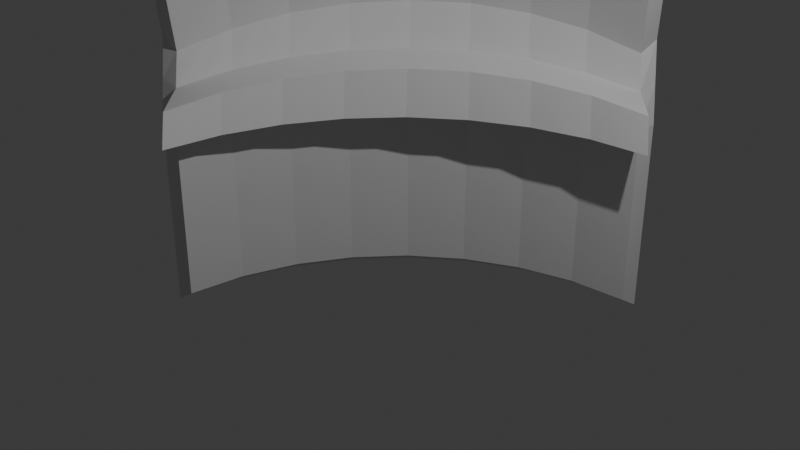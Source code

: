 # Source: fence_thing.blend  (saved by Blender 4.1.24; exported with 4.5.12 LTS)
import bpy
from mathutils import Matrix  # noqa: F401  (used for matrix-valued properties, if any)

bpy.ops.wm.read_factory_settings(use_empty=True)
scene = bpy.context.scene
scene.name = 'Scene'

# ---- collections
col_collection = bpy.data.collections.new('Collection'); scene.collection.children.link(col_collection)

# ---- world
world_world = bpy.data.worlds.new('World'); scene.world = world_world
world_world.use_nodes = True; world_world.node_tree.nodes.clear()
_N = world_world.node_tree.nodes; _L = world_world.node_tree.links
n0 = _N.new('ShaderNodeOutputWorld'); n0.name = 'World Output'; n0.location = (300, 300)
n1 = _N.new('ShaderNodeBackground'); n1.name = 'Background'; n1.location = (10, 300)
n1.inputs[0].default_value = (0.05088, 0.05088, 0.05088, 1.0)
_L.new(n1.outputs[0], n0.inputs[0])
n0.is_active_output = True
world_world.color = (0.05088, 0.05088, 0.05088)
world_world.use_sun_shadow = False
world_world.sun_shadow_jitter_overblur = 0.0

# ---- cameras
cam_camera = bpy.data.cameras.new('Camera')
cam_camera.clip_end = 100.0
cam_camera.ortho_scale = 7.314

# ---- lights
light_light = bpy.data.lights.new('Light', 'POINT')
light_light.transmission_factor = 0.0
light_light.energy = 1000.0
light_light.shadow_soft_size = 0.1
light_light.shadow_maximum_resolution = 0.006
light_light.use_absolute_resolution = True

# ---- meshes
me_cylinder = bpy.data.meshes.new('Cylinder')
me_cylinder.from_pydata([(0.0002767, 0.9997, -5.252), (0.09616, 0.9012, 5.808), (-1.0, -2.062e-05, -5.257), (-0.9418, -0.05933, 5.7), (-0.9808, 0.1951, -5.267), (-0.909, 0.1277, 6.106), (-0.9238, 0.3826, -5.274), (-0.8403, 0.3076, 6.411), (-0.8313, 0.5555, -5.278), (-0.7385, 0.4735, 6.606), (-0.7069, 0.707, -5.279), (-0.6075, 0.619, 6.682), (-0.5553, 0.8313, -5.277), (-0.4522, 0.7385, 6.636), (-0.3824, 0.9237, -5.271), (-0.2786, 0.8274, 6.47), (-0.1948, 0.9805, -5.263), (-0.09347, 0.8823, 6.19), (-6.777e-05, 0.9331, -4.895), (0.08055, 0.8491, 5.328), (-0.9335, 0.0002556, -4.9), (-0.8879, -0.04709, 5.228), (-0.9155, 0.1823, -4.91), (-0.8573, 0.1274, 5.607), (-0.8623, 0.3573, -4.916), (-0.7933, 0.2953, 5.892), (-0.776, 0.5186, -4.92), (-0.6983, 0.4501, 6.073), (-0.6599, 0.66, -4.921), (-0.576, 0.5858, 6.144), (-0.5185, 0.776, -4.919), (-0.4311, 0.6973, 6.101), (-0.3572, 0.8621, -4.914), (-0.2692, 0.7803, 5.946), (-0.1821, 0.9152, -4.906), (-0.09639, 0.8316, 5.685), (0.001859, 0.9992, 4.679), (-1.001, 0.001896, 4.551), (-0.9811, 0.197, 4.567), (-0.9237, 0.3844, 4.583), (-0.8308, 0.557, 4.6), (-0.706, 0.7082, 4.617), (-0.5542, 0.8322, 4.634), (-0.381, 0.9241, 4.651), (-0.1933, 0.9805, 4.666), (0.001932, 0.9325, 4.39), (-0.9337, 0.002026, 4.271), (-0.9153, 0.184, 4.286), (-0.8617, 0.3589, 4.303), (-0.775, 0.52, 4.316), (-0.6586, 0.6611, 4.332), (-0.5169, 0.7767, 4.348), (-0.3553, 0.8625, 4.363), (-0.1801, 0.9151, 4.378), (-1.03, 0.01747, 3.491), (-1.001, 0.2073, 3.818), (-0.9352, 0.3897, 4.067), (-0.8357, 0.5574, 4.23), (-0.7059, 0.7041, 4.302), (-0.551, 0.8242, 4.28), (-0.3767, 0.9129, 4.164), (-0.1899, 0.967, 3.96), (-0.9702, 0.02434, 3.123), (-0.9432, 0.2015, 3.428), (-0.8821, 0.3716, 3.663), (-0.7893, 0.5281, 3.812), (-0.6682, 0.665, 3.879), (-0.5236, 0.777, 3.859), (-0.361, 0.8599, 3.751), (-0.1867, 0.9103, 3.56), (0.002329, 0.9842, 3.674), (-0.00735, 0.9264, 3.293), (-1.0, -5.96e-08, -4.658), (-0.9808, 0.1951, -4.658), (-0.9239, 0.3827, -4.658), (-0.8315, 0.5556, -4.658), (-0.7071, 0.7071, -4.658), (-0.5556, 0.8315, -4.658), (-0.3827, 0.9239, -4.658), (-0.1951, 0.9808, -4.658), (-0.9331, -5.96e-08, -4.347), (-0.9152, 0.182, -4.347), (-0.8621, 0.3571, -4.347), (-0.7758, 0.5184, -4.347), (-0.6598, 0.6598, -4.347), (-0.5184, 0.7758, -4.347), (-0.3571, 0.8621, -4.347), (-0.182, 0.9152, -4.347), (5.96e-08, 1.0, -4.658), (5.96e-08, 0.9331, -4.347), (-0.9899, 0.1023, -5.262), (-0.9246, 0.03872, 5.913), (-0.924, 0.0957, -4.905), (-0.8719, 0.04441, 5.427), (-0.924, 0.09744, 4.279), (-0.9905, 0.1042, 4.561), (-1.014, 0.117, 3.664), (-0.956, 0.1172, 3.283), (-0.9237, 0.09545, -4.347), (-0.9899, 0.1023, -4.658), (-0.9523, 0.2888, -5.271), (-0.8747, 0.2176, 6.259), (-0.8889, 0.2698, -4.913), (-0.8253, 0.2113, 5.749), (-0.8885, 0.2715, 4.295), (-0.9524, 0.2907, 4.575), (-0.9679, 0.2985, 3.942), (-0.9126, 0.2865, 3.545), (-0.8886, 0.2696, -4.347), (-0.9523, 0.2889, -4.658), (-0.8776, 0.4691, -5.276), (-0.7894, 0.3905, 6.509), (-0.8192, 0.438, -4.918), (-0.7458, 0.3727, 5.983), (-0.8183, 0.4394, 4.308), (-0.8772, 0.4707, 4.591), (-0.8854, 0.4736, 4.148), (-0.8357, 0.4499, 3.736), (-0.819, 0.4377, -4.347), (-0.8777, 0.4691, -4.658), (-0.7691, 0.6312, -5.279), (-0.673, 0.5462, 6.644), (-0.718, 0.5893, -4.921), (-0.6372, 0.518, 6.109), (-0.7168, 0.5905, 4.324), (-0.7684, 0.6326, 4.608), (-0.7708, 0.6308, 4.266), (-0.7287, 0.5966, 3.846), (-0.7178, 0.5891, -4.347), (-0.7693, 0.6313, -4.658), (-0.6311, 0.7691, -5.278), (-0.5298, 0.6787, 6.659), (-0.5892, 0.718, -4.92), (-0.5036, 0.6416, 6.122), (-0.5877, 0.7189, 4.34), (-0.6301, 0.7702, 4.626), (-0.6284, 0.7642, 4.291), (-0.5959, 0.721, 3.869), (-0.5891, 0.7178, -4.347), (-0.6313, 0.7693, -4.658), (-0.4689, 0.8775, -5.274), (-0.3654, 0.7829, 6.553), (-0.4378, 0.8191, -4.916), (-0.3501, 0.7388, 6.024), (-0.4361, 0.8196, 4.356), (-0.4676, 0.8781, 4.642), (-0.4638, 0.8686, 4.222), (-0.4423, 0.8185, 3.805), (-0.4377, 0.819, -4.347), (-0.4691, 0.8777, -4.658), (-0.2886, 0.9521, -5.267), (-0.186, 0.8549, 6.33), (-0.2696, 0.8887, -4.91), (-0.1828, 0.8059, 5.816), (-0.2677, 0.8888, 4.37), (-0.2871, 0.9523, 4.658), (-0.2833, 0.94, 4.062), (-0.2739, 0.8851, 3.655), (-0.2696, 0.8886, -4.347), (-0.2889, 0.9523, -4.658), (-0.09727, 0.9901, -5.257), (0.001341, 0.8917, 5.999), (-0.09109, 0.9241, -4.901), (-0.00792, 0.8404, 5.507), (-0.08911, 0.9238, 4.384), (-0.09571, 0.9898, 4.672), (-0.09378, 0.9756, 3.817), (-0.09703, 0.9183, 3.427), (-0.09102, 0.9241, -4.347), (-0.09755, 0.9904, -4.658), (0.08082, 0.9185, 5.341), (0.06624, 0.8653, 4.893), (-0.9572, -0.04199, 5.233), (-0.9243, 0.145, 5.639), (-0.8557, 0.3249, 5.945), (-0.7539, 0.4908, 6.14), (-0.6228, 0.6363, 6.215), (-0.4675, 0.7558, 6.169), (-0.294, 0.8447, 6.003), (-0.1088, 0.8997, 5.724), (-0.9023, -0.0309, 4.792), (-0.8716, 0.1436, 5.172), (-0.8076, 0.3114, 5.458), (-0.7126, 0.4662, 5.638), (-0.5903, 0.602, 5.709), (-0.4454, 0.7135, 5.666), (-0.2835, 0.7965, 5.511), (-0.1107, 0.8477, 5.25), (-0.8862, 0.06058, 4.991), (-0.9399, 0.05605, 5.447), (-0.8396, 0.2275, 5.315), (-0.89, 0.235, 5.792), (-0.7601, 0.3888, 5.547), (-0.8048, 0.4079, 6.042), (-0.6515, 0.5341, 5.673), (-0.6883, 0.5636, 6.177), (-0.5179, 0.6578, 5.687), (-0.5452, 0.696, 6.192), (-0.3644, 0.755, 5.588), (-0.3807, 0.8003, 6.086), (-0.1971, 0.8221, 5.38), (-0.2014, 0.8722, 5.863), (-0.02223, 0.8565, 5.072), (-0.01399, 0.9091, 5.532), (5.96e-08, 1.0, -0.3072), (5.96e-08, 0.9331, -0.2866), (-1.0, -1.486e-05, -0.3084), (-0.9808, 0.1951, -0.3072), (-0.9239, 0.3827, -0.3072), (-0.8315, 0.5556, -0.3072), (-0.7071, 0.7071, -0.3072), (-0.5556, 0.8315, -0.3072), (-0.3827, 0.9239, -0.3072), (-0.1951, 0.9808, -0.3072), (-0.9331, 1.061e-05, -0.2875), (-0.9152, 0.182, -0.2864), (-0.8621, 0.3571, -0.2852), (-0.7758, 0.5184, -0.2866), (-0.6598, 0.6598, -0.2866), (-0.5184, 0.7758, -0.2866), (-0.3571, 0.8621, -0.2866), (-0.182, 0.9152, -0.2866), (-0.9237, 0.09546, -0.2869), (-0.9899, 0.1023, -0.3072), (-0.8886, 0.2696, -0.2858), (-0.9523, 0.2889, -0.3072), (-0.819, 0.4377, -0.2866), (-0.8777, 0.4691, -0.3072), (-0.7178, 0.5891, -0.2866), (-0.7693, 0.6313, -0.3072), (-0.5891, 0.7178, -0.2866), (-0.6313, 0.7693, -0.3072), (-0.4377, 0.819, -0.2866), (-0.4691, 0.8777, -0.3072), (-0.2696, 0.8886, -0.2866), (-0.2889, 0.9523, -0.3072), (-0.09102, 0.9241, -0.2866), (-0.09755, 0.9904, -0.3072), (-0.04679, 1.042, 1.633), (-0.05318, 0.9805, 1.389), (-1.079, 0.07539, 1.451), (-1.05, 0.2653, 1.777), (-0.9843, 0.4476, 2.026), (-0.8848, 0.6154, 2.189), (-0.755, 0.7621, 2.261), (-0.6001, 0.8821, 2.239), (-0.4258, 0.9709, 2.123), (-0.239, 1.025, 1.919), (-1.016, 0.07838, 1.22), (-0.989, 0.2556, 1.524), (-0.9279, 0.4256, 1.758), (-0.8351, 0.5822, 1.908), (-0.714, 0.7191, 1.975), (-0.5695, 0.8311, 1.955), (-0.4069, 0.9139, 1.847), (-0.2325, 0.9643, 1.656), (-1.002, 0.1713, 1.379), (-1.064, 0.1749, 1.623), (-0.9585, 0.3406, 1.641), (-1.017, 0.3565, 1.902), (-0.8815, 0.5039, 1.832), (-0.9345, 0.5315, 2.108), (-0.7746, 0.6507, 1.942), (-0.8199, 0.6887, 2.225), (-0.6417, 0.7751, 1.965), (-0.6776, 0.8221, 2.25), (-0.4882, 0.8725, 1.901), (-0.513, 0.9265, 2.181), (-0.3197, 0.9391, 1.751), (-0.3324, 0.9979, 2.021), (-0.1429, 0.9724, 1.522), (-0.1429, 1.034, 1.776), (-1.039, 0.03769, 0.5713), (-1.015, 0.2302, 0.735), (-0.9541, 0.4152, 0.8593), (-0.8581, 0.5855, 0.9411), (-0.7311, 0.7346, 0.9771), (-0.5778, 0.8568, 0.966), (-0.4043, 0.9474, 0.9081), (-0.2171, 1.003, 0.8058), (-0.9746, 0.03919, 0.4661), (-0.9521, 0.2188, 0.6187), (-0.895, 0.3914, 0.7363), (-0.8055, 0.5503, 0.8108), (-0.6869, 0.6895, 0.8443), (-0.5439, 0.8035, 0.834), (-0.382, 0.888, 0.78), (-0.2073, 0.9398, 0.6846), (-0.9628, 0.1334, 0.5461), (-1.027, 0.1386, 0.6579), (-0.9235, 0.3051, 0.6775), (-0.9847, 0.3227, 0.7972), (-0.8502, 0.4708, 0.7726), (-0.9061, 0.5003, 0.9002), (-0.7462, 0.6199, 0.8276), (-0.7946, 0.66, 0.9591), (-0.6154, 0.7465, 0.8392), (-0.6544, 0.7957, 0.9715), (-0.4629, 0.8457, 0.807), (-0.491, 0.9021, 0.9371), (-0.2946, 0.9139, 0.7323), (-0.3107, 0.9751, 0.857), (-0.1169, 0.9483, 0.6179), (-0.1202, 1.012, 0.7344), (-0.0234, 1.021, 0.663), (-0.02659, 0.9568, 0.5513), (-0.8631, -0.0762, 0.3614), (-0.8216, -0.1154, -0.3921), (-0.8406, 0.1034, 0.5141), (-0.8037, 0.06666, -0.391), (-0.7835, 0.276, 0.6316), (-0.7506, 0.2417, -0.3898), (-0.694, 0.4349, 0.7061), (-0.6643, 0.403, -0.3912), (-0.5754, 0.5741, 0.7397), (-0.5483, 0.5444, -0.3912), (-0.4324, 0.6881, 0.7293), (-0.4069, 0.6604, -0.3912), (-0.2705, 0.7726, 0.6754), (-0.2456, 0.7467, -0.3912), (-0.0958, 0.8244, 0.5799), (-0.07054, 0.7998, -0.3912), (-0.8513, 0.01797, 0.4415), (-0.8122, -0.01994, -0.3916), (-0.812, 0.1897, 0.5729), (-0.7771, 0.1542, -0.3904), (-0.7387, 0.3554, 0.668), (-0.7075, 0.3223, -0.3912), (-0.6347, 0.5045, 0.7229), (-0.6063, 0.4737, -0.3912), (-0.5039, 0.6311, 0.7345), (-0.4776, 0.6024, -0.3912), (-0.3515, 0.7303, 0.7024), (-0.3262, 0.7036, -0.3912), (-0.1831, 0.7985, 0.6277), (-0.1581, 0.7732, -0.3912), (-0.005446, 0.8329, 0.5133), (0.02048, 0.8087, -0.3912), (0.1115, 0.8177, -0.3912), (0.0849, 0.8414, 0.4466)], [], [(150, 152, 32, 14), (140, 142, 30, 12), (130, 132, 28, 10), (120, 122, 26, 8), (110, 112, 24, 6), (100, 102, 22, 4), (90, 92, 20, 2), (91, 93, 23, 5), (172, 180, 21, 3), (189, 91, 5, 173), (191, 101, 7, 174), (193, 111, 9, 175), (195, 121, 11, 176), (197, 131, 13, 177), (199, 141, 15, 178), (201, 151, 17, 179), (203, 161, 1, 170), (160, 162, 34, 16), (101, 103, 25, 7), (111, 113, 27, 9), (121, 123, 29, 11), (131, 133, 31, 13), (141, 143, 33, 15), (151, 153, 35, 17), (88, 89, 18, 0), (161, 163, 19, 1), (188, 93, 23, 181), (190, 103, 25, 182), (192, 113, 27, 183), (194, 123, 29, 184), (196, 133, 31, 185), (198, 143, 33, 186), (200, 153, 35, 187), (202, 163, 19, 171), (167, 164, 45, 71), (157, 154, 53, 69), (147, 144, 52, 68), (137, 134, 51, 67), (127, 124, 50, 66), (117, 114, 49, 65), (107, 104, 48, 64), (97, 94, 47, 63), (170, 171, 45, 36), (166, 165, 36, 70), (156, 155, 44, 61), (146, 145, 43, 60), (136, 135, 42, 59), (126, 125, 41, 58), (116, 115, 40, 57), (106, 105, 39, 56), (96, 95, 38, 55), (54, 62, 46, 37), (240, 248, 62, 54), (257, 96, 55, 241), (259, 106, 56, 242), (261, 116, 57, 243), (263, 126, 58, 244), (265, 136, 59, 245), (267, 146, 60, 246), (269, 156, 61, 247), (271, 166, 70, 238), (256, 97, 63, 249), (258, 107, 64, 250), (260, 117, 65, 251), (262, 127, 66, 252), (264, 137, 67, 253), (266, 147, 68, 254), (268, 157, 69, 255), (270, 167, 71, 239), (36, 45, 71, 70), (162, 168, 89, 18), (152, 158, 87, 34), (142, 148, 86, 32), (132, 138, 85, 30), (122, 128, 84, 28), (112, 118, 83, 26), (102, 108, 82, 24), (92, 98, 81, 22), (160, 169, 88, 0), (150, 159, 79, 16), (140, 149, 78, 14), (130, 139, 77, 12), (120, 129, 76, 10), (110, 119, 75, 8), (100, 109, 74, 6), (90, 99, 73, 4), (2, 20, 80, 72), (204, 205, 89, 88), (2, 72, 99, 90), (20, 80, 98, 92), (248, 62, 97, 256), (240, 54, 96, 257), (54, 37, 95, 96), (62, 46, 94, 97), (180, 21, 93, 188), (172, 3, 91, 189), (3, 21, 93, 91), (4, 22, 92, 90), (4, 73, 109, 100), (22, 81, 108, 102), (249, 63, 107, 258), (241, 55, 106, 259), (55, 38, 105, 106), (63, 47, 104, 107), (181, 23, 103, 190), (5, 23, 103, 101), (173, 5, 101, 191), (6, 24, 102, 100), (6, 74, 119, 110), (24, 82, 118, 112), (250, 64, 117, 260), (242, 56, 116, 261), (56, 39, 115, 116), (64, 48, 114, 117), (182, 25, 113, 192), (7, 25, 113, 111), (174, 7, 111, 193), (8, 26, 112, 110), (8, 75, 129, 120), (26, 83, 128, 122), (251, 65, 127, 262), (243, 57, 126, 263), (57, 40, 125, 126), (65, 49, 124, 127), (183, 27, 123, 194), (9, 27, 123, 121), (175, 9, 121, 195), (10, 28, 122, 120), (10, 76, 139, 130), (28, 84, 138, 132), (252, 66, 137, 264), (244, 58, 136, 265), (58, 41, 135, 136), (66, 50, 134, 137), (184, 29, 133, 196), (11, 29, 133, 131), (176, 11, 131, 197), (12, 30, 132, 130), (12, 77, 149, 140), (30, 85, 148, 142), (253, 67, 147, 266), (245, 59, 146, 267), (59, 42, 145, 146), (67, 51, 144, 147), (185, 31, 143, 198), (13, 31, 143, 141), (177, 13, 141, 199), (14, 32, 142, 140), (14, 78, 159, 150), (32, 86, 158, 152), (254, 68, 157, 268), (246, 60, 156, 269), (60, 43, 155, 156), (68, 52, 154, 157), (186, 33, 153, 200), (15, 33, 153, 151), (178, 15, 151, 201), (16, 34, 152, 150), (16, 79, 169, 160), (34, 87, 168, 162), (255, 69, 167, 270), (247, 61, 166, 271), (61, 44, 165, 166), (69, 53, 164, 167), (187, 35, 163, 202), (17, 35, 163, 161), (0, 18, 162, 160), (179, 17, 161, 203), (44, 179, 203, 165), (53, 187, 202, 164), (43, 178, 201, 155), (52, 186, 200, 154), (42, 177, 199, 145), (51, 185, 198, 144), (41, 176, 197, 135), (50, 184, 196, 134), (40, 175, 195, 125), (49, 183, 194, 124), (39, 174, 193, 115), (48, 182, 192, 114), (38, 173, 191, 105), (47, 181, 190, 104), (37, 172, 189, 95), (46, 180, 188, 94), (1, 19, 171, 170), (164, 202, 171, 45), (154, 200, 187, 53), (144, 198, 186, 52), (134, 196, 185, 51), (124, 194, 184, 50), (114, 192, 183, 49), (104, 190, 182, 48), (94, 188, 181, 47), (165, 203, 170, 36), (155, 201, 179, 44), (145, 199, 178, 43), (135, 197, 177, 42), (125, 195, 176, 41), (115, 193, 175, 40), (105, 191, 174, 39), (95, 189, 173, 38), (37, 46, 180, 172), (79, 213, 237, 169), (87, 221, 236, 168), (78, 212, 235, 159), (86, 220, 234, 158), (77, 211, 233, 149), (85, 219, 232, 148), (76, 210, 231, 139), (84, 218, 230, 138), (75, 209, 229, 129), (83, 217, 228, 128), (74, 208, 227, 119), (82, 216, 226, 118), (73, 207, 225, 109), (81, 215, 224, 108), (72, 206, 223, 99), (80, 214, 222, 98), (304, 305, 205, 204), (168, 236, 205, 89), (158, 234, 221, 87), (148, 232, 220, 86), (138, 230, 219, 85), (128, 228, 218, 84), (118, 226, 217, 83), (108, 224, 216, 82), (98, 222, 215, 81), (169, 237, 204, 88), (159, 235, 213, 79), (149, 233, 212, 78), (139, 231, 211, 77), (129, 229, 210, 76), (119, 227, 209, 75), (109, 225, 208, 74), (99, 223, 207, 73), (72, 80, 214, 206), (70, 71, 239, 238), (279, 247, 271, 303), (287, 255, 270, 302), (278, 246, 269, 301), (286, 254, 268, 300), (277, 245, 267, 299), (285, 253, 266, 298), (276, 244, 265, 297), (284, 252, 264, 296), (275, 243, 263, 295), (283, 251, 262, 294), (274, 242, 261, 293), (282, 250, 260, 292), (273, 241, 259, 291), (281, 249, 258, 290), (272, 240, 257, 289), (280, 248, 256, 288), (302, 270, 239, 305), (300, 268, 255, 287), (298, 266, 254, 286), (296, 264, 253, 285), (294, 262, 252, 284), (292, 260, 251, 283), (290, 258, 250, 282), (288, 256, 249, 281), (303, 271, 238, 304), (301, 269, 247, 279), (299, 267, 246, 278), (297, 265, 245, 277), (295, 263, 244, 276), (293, 261, 243, 275), (291, 259, 242, 274), (289, 257, 241, 273), (272, 280, 248, 240), (206, 214, 280, 272), (223, 289, 273, 207), (225, 291, 274, 208), (227, 293, 275, 209), (229, 295, 276, 210), (231, 297, 277, 211), (233, 299, 278, 212), (235, 301, 279, 213), (237, 303, 304, 204), (288, 281, 308, 322), (215, 222, 323, 309), (216, 224, 325, 311), (282, 292, 326, 310), (228, 217, 313, 329), (217, 226, 327, 313), (218, 228, 329, 315), (281, 290, 324, 308), (230, 218, 315, 331), (206, 272, 289, 223), (219, 230, 331, 317), (207, 273, 291, 225), (287, 302, 336, 320), (208, 274, 293, 227), (220, 232, 333, 319), (209, 275, 295, 229), (280, 288, 322, 306), (210, 276, 297, 231), (232, 219, 317, 333), (211, 277, 299, 233), (221, 234, 335, 321), (212, 278, 301, 235), (302, 305, 339, 336), (213, 279, 303, 237), (238, 239, 305, 304), (323, 322, 308, 309), (325, 324, 310, 311), (327, 326, 312, 313), (329, 328, 314, 315), (331, 330, 316, 317), (333, 332, 318, 319), (335, 334, 320, 321), (337, 336, 339, 338), (307, 306, 322, 323), (309, 308, 324, 325), (311, 310, 326, 327), (313, 312, 328, 329), (315, 314, 330, 331), (317, 316, 332, 333), (319, 318, 334, 335), (321, 320, 336, 337), (226, 216, 311, 327), (283, 294, 328, 312), (290, 282, 310, 324), (292, 283, 312, 326), (224, 215, 309, 325), (284, 296, 330, 314), (294, 284, 314, 328), (236, 221, 321, 337), (305, 205, 338, 339), (296, 285, 316, 330), (222, 214, 307, 323), (285, 298, 332, 316), (298, 286, 318, 332), (214, 280, 306, 307), (234, 220, 319, 335), (300, 287, 320, 334), (205, 236, 337, 338), (286, 300, 334, 318)])
_uv = me_cylinder.uv_layers.new(name='UVMap')
_uv.uv.foreach_set('vector', [0.04688, 0.5, 0.04688, 0.5, 0.0625, 0.5, 0.0625, 0.5, 0.07812, 0.5, 0.07812, 0.5, 0.09375, 0.5, 0.09375, 0.5, 0.1094, 0.5, 0.1094, 0.5, 0.125, 0.5, 0.125, 0.5, 0.1406, 0.5, 0.1406, 0.5, 0.1562, 0.5, 0.1562, 0.5, 0.1719, 0.5, 0.1719, 0.5, 0.1875, 0.5, 0.1875, 0.5, 0.2031, 0.5, 0.2031, 0.5, 0.2188, 0.5, 0.2188, 0.5, 0.2336, 0.5, 0.2336, 0.5, 0.25, 0.5, 0.25, 0.5, 0.2336, 1.0, 0.2336, 1.0, 0.2188, 1.0, 0.2188, 1.0, 0.25, 0.9761, 0.25, 0.9761, 0.25, 1.0, 0.25, 1.0, 0.2336, 0.9761, 0.2336, 1.0, 0.2188, 1.0, 0.2188, 0.9761, 0.2031, 0.9761, 0.2031, 1.0, 0.1875, 1.0, 0.1875, 0.9761, 0.1719, 0.9761, 0.1719, 1.0, 0.1562, 1.0, 0.1562, 0.9761, 0.1406, 0.9761, 0.1406, 1.0, 0.125, 1.0, 0.125, 0.9761, 0.1094, 0.9761, 0.1094, 1.0, 0.09375, 1.0, 0.09375, 0.9761, 0.07812, 0.9761, 0.07812, 1.0, 0.0625, 1.0, 0.0625, 0.9761, 0.04688, 0.9761, 0.04688, 1.0, 0.03125, 1.0, 0.03125, 0.9761, 0.01562, 0.9761, 0.01562, 1.0, 0.0, 1.0, 0.0, 0.9761, 0.01562, 0.5, 0.01562, 0.5, 0.03125, 0.5, 0.03125, 0.5, 0.2031, 1.0, 0.2031, 1.0, 0.1875, 1.0, 0.1875, 1.0, 0.1719, 1.0, 0.1719, 1.0, 0.1562, 1.0, 0.1562, 1.0, 0.1406, 1.0, 0.1406, 1.0, 0.125, 1.0, 0.125, 1.0, 0.1094, 1.0, 0.1094, 1.0, 0.09375, 1.0, 0.09375, 1.0, 0.07812, 1.0, 0.07812, 1.0, 0.0625, 1.0, 0.0625, 1.0, 0.04688, 1.0, 0.04688, 1.0, 0.03125, 1.0, 0.03125, 1.0, 0.0, 0.5289, 0.0, 0.5289, 0.0, 0.5, 0.0, 0.5, 0.01562, 1.0, 0.01562, 1.0, 0.0, 1.0, 0.0, 1.0, 0.2336, 0.9761, 0.2336, 1.0, 0.2188, 1.0, 0.2187, 0.9761, 0.2031, 0.9761, 0.2031, 1.0, 0.1875, 1.0, 0.1875, 0.9761, 0.1719, 0.9761, 0.1719, 1.0, 0.1562, 1.0, 0.1562, 0.9761, 0.1406, 0.9761, 0.1406, 1.0, 0.125, 1.0, 0.125, 0.9761, 0.1094, 0.9761, 0.1094, 1.0, 0.09375, 1.0, 0.09375, 0.9761, 0.07812, 0.9761, 0.07812, 1.0, 0.0625, 1.0, 0.0625, 0.9761, 0.04688, 0.9761, 0.04688, 1.0, 0.03125, 1.0, 0.03125, 0.9761, 0.01562, 0.9761, 0.01562, 1.0, 0.0, 1.0, 0.0, 0.9761, 0.01562, 0.942, 0.01562, 0.9521, 0.0, 0.9521, 0.0, 0.942, 0.04688, 0.942, 0.04688, 0.9521, 0.03125, 0.9521, 0.03125, 0.942, 0.07812, 0.942, 0.07812, 0.9521, 0.0625, 0.9521, 0.0625, 0.942, 0.1094, 0.942, 0.1094, 0.9521, 0.09375, 0.9521, 0.09375, 0.942, 0.1406, 0.942, 0.1406, 0.9521, 0.125, 0.9521, 0.125, 0.942, 0.1719, 0.942, 0.1719, 0.9521, 0.1562, 0.9521, 0.1562, 0.942, 0.2031, 0.942, 0.2031, 0.9521, 0.1875, 0.9521, 0.1875, 0.942, 0.2336, 0.942, 0.2336, 0.9521, 0.2188, 0.9521, 0.2188, 0.942, 0.0, 0.9761, 0.0, 0.9761, 0.0, 0.9521, 0.0, 0.9521, 0.01562, 0.942, 0.01562, 0.9521, 0.0, 0.9521, 0.0, 0.942, 0.04688, 0.942, 0.04688, 0.9521, 0.03125, 0.9521, 0.03125, 0.942, 0.07812, 0.942, 0.07812, 0.9521, 0.0625, 0.9521, 0.0625, 0.942, 0.1094, 0.942, 0.1094, 0.9521, 0.09375, 0.9521, 0.09375, 0.942, 0.1406, 0.942, 0.1406, 0.9521, 0.125, 0.9521, 0.125, 0.942, 0.1719, 0.942, 0.1719, 0.9521, 0.1563, 0.9521, 0.1563, 0.942, 0.2031, 0.942, 0.2031, 0.9521, 0.1875, 0.9521, 0.1875, 0.942, 0.2336, 0.942, 0.2336, 0.9521, 0.2188, 0.9521, 0.2188, 0.942, 0.25, 0.942, 0.25, 0.942, 0.25, 0.9521, 0.25, 0.9521, 0.25, 0.8406, 0.25, 0.8406, 0.25, 0.942, 0.25, 0.942, 0.2336, 0.8406, 0.2336, 0.942, 0.2188, 0.942, 0.2188, 0.8406, 0.2031, 0.8406, 0.2031, 0.942, 0.1875, 0.942, 0.1875, 0.8406, 0.1719, 0.8406, 0.1719, 0.942, 0.1563, 0.942, 0.1563, 0.8406, 0.1406, 0.8406, 0.1406, 0.942, 0.125, 0.942, 0.125, 0.8406, 0.1094, 0.8406, 0.1094, 0.942, 0.09375, 0.942, 0.09375, 0.8406, 0.07812, 0.8406, 0.07812, 0.942, 0.0625, 0.942, 0.0625, 0.8406, 0.04688, 0.8406, 0.04688, 0.942, 0.03125, 0.942, 0.03125, 0.8406, 0.01562, 0.8406, 0.01562, 0.942, 0.0, 0.942, 0.0, 0.8406, 0.2336, 0.8406, 0.2336, 0.942, 0.2188, 0.942, 0.2187, 0.8406, 0.2031, 0.8406, 0.2031, 0.942, 0.1875, 0.942, 0.1875, 0.8406, 0.1719, 0.8406, 0.1719, 0.942, 0.1562, 0.942, 0.1562, 0.8406, 0.1406, 0.8406, 0.1406, 0.942, 0.125, 0.942, 0.125, 0.8406, 0.1094, 0.8406, 0.1094, 0.942, 0.09375, 0.942, 0.09375, 0.8406, 0.07813, 0.8406, 0.07812, 0.942, 0.0625, 0.942, 0.0625, 0.8406, 0.04688, 0.8406, 0.04688, 0.942, 0.03125, 0.942, 0.03125, 0.8406, 0.01562, 0.8406, 0.01562, 0.942, 0.0, 0.942, 0.0, 0.8406, 0.0, 0.9521, 0.0, 0.9521, 0.0, 0.942, 0.0, 0.942, 0.01562, 0.5, 0.01562, 0.5289, 0.0, 0.5289, 0.0, 0.5, 0.04688, 0.5, 0.04688, 0.5289, 0.03125, 0.5289, 0.03125, 0.5, 0.07812, 0.5, 0.07812, 0.5289, 0.0625, 0.5289, 0.0625, 0.5, 0.1094, 0.5, 0.1094, 0.5289, 0.09375, 0.5289, 0.09375, 0.5, 0.1406, 0.5, 0.1406, 0.5289, 0.125, 0.5289, 0.125, 0.5, 0.1719, 0.5, 0.1719, 0.5289, 0.1562, 0.5289, 0.1562, 0.5, 0.2031, 0.5, 0.2031, 0.5289, 0.1875, 0.5289, 0.1875, 0.5, 0.2336, 0.5, 0.2336, 0.5289, 0.2188, 0.5289, 0.2188, 0.5, 0.01562, 0.5, 0.01562, 0.5289, 0.0, 0.5289, 0.0, 0.5, 0.04688, 0.5, 0.04688, 0.5289, 0.03125, 0.5289, 0.03125, 0.5, 0.07812, 0.5, 0.07812, 0.5289, 0.0625, 0.5289, 0.0625, 0.5, 0.1094, 0.5, 0.1094, 0.5289, 0.09375, 0.5289, 0.09375, 0.5, 0.1406, 0.5, 0.1406, 0.5289, 0.125, 0.5289, 0.125, 0.5, 0.1719, 0.5, 0.1719, 0.5289, 0.1562, 0.5289, 0.1562, 0.5, 0.2031, 0.5, 0.2031, 0.5289, 0.1875, 0.5289, 0.1875, 0.5, 0.2336, 0.5, 0.2336, 0.5289, 0.2188, 0.5289, 0.2188, 0.5, 0.25, 0.5, 0.25, 0.5, 0.25, 0.5289, 0.25, 0.5289, 0.0, 0.7354, 0.0, 0.7354, 0.0, 0.5289, 0.0, 0.5289, 0.25, 0.5, 0.25, 0.5289, 0.2336, 0.5289, 0.2336, 0.5, 0.25, 0.5, 0.25, 0.5289, 0.2336, 0.5289, 0.2336, 0.5, 0.25, 0.8406, 0.25, 0.942, 0.2336, 0.942, 0.2336, 0.8406, 0.25, 0.8406, 0.25, 0.942, 0.2336, 0.942, 0.2336, 0.8406, 0.25, 0.942, 0.25, 0.9521, 0.2336, 0.9521, 0.2336, 0.942, 0.25, 0.942, 0.25, 0.9521, 0.2336, 0.9521, 0.2336, 0.942, 0.25, 0.9761, 0.25, 1.0, 0.2336, 1.0, 0.2336, 0.9761, 0.25, 0.9761, 0.25, 1.0, 0.2336, 1.0, 0.2336, 0.9761, 0.25, 1.0, 0.25, 1.0, 0.2336, 1.0, 0.2336, 1.0, 0.2188, 0.5, 0.2188, 0.5, 0.2336, 0.5, 0.2336, 0.5, 0.2188, 0.5, 0.2188, 0.5289, 0.2031, 0.5289, 0.2031, 0.5, 0.2188, 0.5, 0.2188, 0.5289, 0.2031, 0.5289, 0.2031, 0.5, 0.2187, 0.8406, 0.2188, 0.942, 0.2031, 0.942, 0.2031, 0.8406, 0.2188, 0.8406, 0.2188, 0.942, 0.2031, 0.942, 0.2031, 0.8406, 0.2188, 0.942, 0.2188, 0.9521, 0.2031, 0.9521, 0.2031, 0.942, 0.2188, 0.942, 0.2188, 0.9521, 0.2031, 0.9521, 0.2031, 0.942, 0.2187, 0.9761, 0.2188, 1.0, 0.2031, 1.0, 0.2031, 0.9761, 0.2188, 1.0, 0.2188, 1.0, 0.2031, 1.0, 0.2031, 1.0, 0.2188, 0.9761, 0.2188, 1.0, 0.2031, 1.0, 0.2031, 0.9761, 0.1875, 0.5, 0.1875, 0.5, 0.2031, 0.5, 0.2031, 0.5, 0.1875, 0.5, 0.1875, 0.5289, 0.1719, 0.5289, 0.1719, 0.5, 0.1875, 0.5, 0.1875, 0.5289, 0.1719, 0.5289, 0.1719, 0.5, 0.1875, 0.8406, 0.1875, 0.942, 0.1719, 0.942, 0.1719, 0.8406, 0.1875, 0.8406, 0.1875, 0.942, 0.1719, 0.942, 0.1719, 0.8406, 0.1875, 0.942, 0.1875, 0.9521, 0.1719, 0.9521, 0.1719, 0.942, 0.1875, 0.942, 0.1875, 0.9521, 0.1719, 0.9521, 0.1719, 0.942, 0.1875, 0.9761, 0.1875, 1.0, 0.1719, 1.0, 0.1719, 0.9761, 0.1875, 1.0, 0.1875, 1.0, 0.1719, 1.0, 0.1719, 1.0, 0.1875, 0.9761, 0.1875, 1.0, 0.1719, 1.0, 0.1719, 0.9761, 0.1562, 0.5, 0.1562, 0.5, 0.1719, 0.5, 0.1719, 0.5, 0.1562, 0.5, 0.1562, 0.5289, 0.1406, 0.5289, 0.1406, 0.5, 0.1562, 0.5, 0.1562, 0.5289, 0.1406, 0.5289, 0.1406, 0.5, 0.1562, 0.8406, 0.1562, 0.942, 0.1406, 0.942, 0.1406, 0.8406, 0.1563, 0.8406, 0.1563, 0.942, 0.1406, 0.942, 0.1406, 0.8406, 0.1563, 0.942, 0.1563, 0.9521, 0.1406, 0.9521, 0.1406, 0.942, 0.1562, 0.942, 0.1562, 0.9521, 0.1406, 0.9521, 0.1406, 0.942, 0.1562, 0.9761, 0.1562, 1.0, 0.1406, 1.0, 0.1406, 0.9761, 0.1562, 1.0, 0.1562, 1.0, 0.1406, 1.0, 0.1406, 1.0, 0.1562, 0.9761, 0.1562, 1.0, 0.1406, 1.0, 0.1406, 0.9761, 0.125, 0.5, 0.125, 0.5, 0.1406, 0.5, 0.1406, 0.5, 0.125, 0.5, 0.125, 0.5289, 0.1094, 0.5289, 0.1094, 0.5, 0.125, 0.5, 0.125, 0.5289, 0.1094, 0.5289, 0.1094, 0.5, 0.125, 0.8406, 0.125, 0.942, 0.1094, 0.942, 0.1094, 0.8406, 0.125, 0.8406, 0.125, 0.942, 0.1094, 0.942, 0.1094, 0.8406, 0.125, 0.942, 0.125, 0.9521, 0.1094, 0.9521, 0.1094, 0.942, 0.125, 0.942, 0.125, 0.9521, 0.1094, 0.9521, 0.1094, 0.942, 0.125, 0.9761, 0.125, 1.0, 0.1094, 1.0, 0.1094, 0.9761, 0.125, 1.0, 0.125, 1.0, 0.1094, 1.0, 0.1094, 1.0, 0.125, 0.9761, 0.125, 1.0, 0.1094, 1.0, 0.1094, 0.9761, 0.09375, 0.5, 0.09375, 0.5, 0.1094, 0.5, 0.1094, 0.5, 0.09375, 0.5, 0.09375, 0.5289, 0.07812, 0.5289, 0.07812, 0.5, 0.09375, 0.5, 0.09375, 0.5289, 0.07812, 0.5289, 0.07812, 0.5, 0.09375, 0.8406, 0.09375, 0.942, 0.07812, 0.942, 0.07813, 0.8406, 0.09375, 0.8406, 0.09375, 0.942, 0.07812, 0.942, 0.07812, 0.8406, 0.09375, 0.942, 0.09375, 0.9521, 0.07812, 0.9521, 0.07812, 0.942, 0.09375, 0.942, 0.09375, 0.9521, 0.07812, 0.9521, 0.07812, 0.942, 0.09375, 0.9761, 0.09375, 1.0, 0.07812, 1.0, 0.07812, 0.9761, 0.09375, 1.0, 0.09375, 1.0, 0.07812, 1.0, 0.07812, 1.0, 0.09375, 0.9761, 0.09375, 1.0, 0.07812, 1.0, 0.07812, 0.9761, 0.0625, 0.5, 0.0625, 0.5, 0.07812, 0.5, 0.07812, 0.5, 0.0625, 0.5, 0.0625, 0.5289, 0.04688, 0.5289, 0.04688, 0.5, 0.0625, 0.5, 0.0625, 0.5289, 0.04688, 0.5289, 0.04688, 0.5, 0.0625, 0.8406, 0.0625, 0.942, 0.04688, 0.942, 0.04688, 0.8406, 0.0625, 0.8406, 0.0625, 0.942, 0.04688, 0.942, 0.04688, 0.8406, 0.0625, 0.942, 0.0625, 0.9521, 0.04688, 0.9521, 0.04688, 0.942, 0.0625, 0.942, 0.0625, 0.9521, 0.04688, 0.9521, 0.04688, 0.942, 0.0625, 0.9761, 0.0625, 1.0, 0.04688, 1.0, 0.04688, 0.9761, 0.0625, 1.0, 0.0625, 1.0, 0.04688, 1.0, 0.04688, 1.0, 0.0625, 0.9761, 0.0625, 1.0, 0.04688, 1.0, 0.04688, 0.9761, 0.03125, 0.5, 0.03125, 0.5, 0.04688, 0.5, 0.04688, 0.5, 0.03125, 0.5, 0.03125, 0.5289, 0.01562, 0.5289, 0.01562, 0.5, 0.03125, 0.5, 0.03125, 0.5289, 0.01562, 0.5289, 0.01562, 0.5, 0.03125, 0.8406, 0.03125, 0.942, 0.01562, 0.942, 0.01562, 0.8406, 0.03125, 0.8406, 0.03125, 0.942, 0.01562, 0.942, 0.01562, 0.8406, 0.03125, 0.942, 0.03125, 0.9521, 0.01562, 0.9521, 0.01562, 0.942, 0.03125, 0.942, 0.03125, 0.9521, 0.01562, 0.9521, 0.01562, 0.942, 0.03125, 0.9761, 0.03125, 1.0, 0.01562, 1.0, 0.01562, 0.9761, 0.03125, 1.0, 0.03125, 1.0, 0.01562, 1.0, 0.01562, 1.0, 0.0, 0.5, 0.0, 0.5, 0.01562, 0.5, 0.01562, 0.5, 0.03125, 0.9761, 0.03125, 1.0, 0.01562, 1.0, 0.01562, 0.9761, 0.03125, 0.9521, 0.03125, 0.9761, 0.01562, 0.9761, 0.01562, 0.9521, 0.03125, 0.9521, 0.03125, 0.9761, 0.01562, 0.9761, 0.01562, 0.9521, 0.0625, 0.9521, 0.0625, 0.9761, 0.04688, 0.9761, 0.04688, 0.9521, 0.0625, 0.9521, 0.0625, 0.9761, 0.04688, 0.9761, 0.04688, 0.9521, 0.09375, 0.9521, 0.09375, 0.9761, 0.07812, 0.9761, 0.07812, 0.9521, 0.09375, 0.9521, 0.09375, 0.9761, 0.07812, 0.9761, 0.07812, 0.9521, 0.125, 0.9521, 0.125, 0.9761, 0.1094, 0.9761, 0.1094, 0.9521, 0.125, 0.9521, 0.125, 0.9761, 0.1094, 0.9761, 0.1094, 0.9521, 0.1563, 0.9521, 0.1562, 0.9761, 0.1406, 0.9761, 0.1406, 0.9521, 0.1562, 0.9521, 0.1562, 0.9761, 0.1406, 0.9761, 0.1406, 0.9521, 0.1875, 0.9521, 0.1875, 0.9761, 0.1719, 0.9761, 0.1719, 0.9521, 0.1875, 0.9521, 0.1875, 0.9761, 0.1719, 0.9761, 0.1719, 0.9521, 0.2188, 0.9521, 0.2188, 0.9761, 0.2031, 0.9761, 0.2031, 0.9521, 0.2188, 0.9521, 0.2187, 0.9761, 0.2031, 0.9761, 0.2031, 0.9521, 0.25, 0.9521, 0.25, 0.9761, 0.2336, 0.9761, 0.2336, 0.9521, 0.25, 0.9521, 0.25, 0.9761, 0.2336, 0.9761, 0.2336, 0.9521, 0.0, 1.0, 0.0, 1.0, 0.0, 0.9761, 0.0, 0.9761, 0.01562, 0.9521, 0.01562, 0.9761, 0.0, 0.9761, 0.0, 0.9521, 0.04688, 0.9521, 0.04688, 0.9761, 0.03125, 0.9761, 0.03125, 0.9521, 0.07812, 0.9521, 0.07812, 0.9761, 0.0625, 0.9761, 0.0625, 0.9521, 0.1094, 0.9521, 0.1094, 0.9761, 0.09375, 0.9761, 0.09375, 0.9521, 0.1406, 0.9521, 0.1406, 0.9761, 0.125, 0.9761, 0.125, 0.9521, 0.1719, 0.9521, 0.1719, 0.9761, 0.1562, 0.9761, 0.1562, 0.9521, 0.2031, 0.9521, 0.2031, 0.9761, 0.1875, 0.9761, 0.1875, 0.9521, 0.2336, 0.9521, 0.2336, 0.9761, 0.2187, 0.9761, 0.2188, 0.9521, 0.01562, 0.9521, 0.01562, 0.9761, 0.0, 0.9761, 0.0, 0.9521, 0.04688, 0.9521, 0.04688, 0.9761, 0.03125, 0.9761, 0.03125, 0.9521, 0.07812, 0.9521, 0.07812, 0.9761, 0.0625, 0.9761, 0.0625, 0.9521, 0.1094, 0.9521, 0.1094, 0.9761, 0.09375, 0.9761, 0.09375, 0.9521, 0.1406, 0.9521, 0.1406, 0.9761, 0.125, 0.9761, 0.125, 0.9521, 0.1719, 0.9521, 0.1719, 0.9761, 0.1562, 0.9761, 0.1563, 0.9521, 0.2031, 0.9521, 0.2031, 0.9761, 0.1875, 0.9761, 0.1875, 0.9521, 0.2336, 0.9521, 0.2336, 0.9761, 0.2188, 0.9761, 0.2188, 0.9521, 0.25, 0.9521, 0.25, 0.9521, 0.25, 0.9761, 0.25, 0.9761, 0.03125, 0.5289, 0.03125, 0.7354, 0.01562, 0.7354, 0.01562, 0.5289, 0.03125, 0.5289, 0.03125, 0.7354, 0.01562, 0.7354, 0.01562, 0.5289, 0.0625, 0.5289, 0.0625, 0.7354, 0.04688, 0.7354, 0.04688, 0.5289, 0.0625, 0.5289, 0.0625, 0.7354, 0.04688, 0.7354, 0.04688, 0.5289, 0.09375, 0.5289, 0.09375, 0.7354, 0.07812, 0.7354, 0.07812, 0.5289, 0.09375, 0.5289, 0.09375, 0.7354, 0.07812, 0.7354, 0.07812, 0.5289, 0.125, 0.5289, 0.125, 0.7354, 0.1094, 0.7354, 0.1094, 0.5289, 0.125, 0.5289, 0.125, 0.7354, 0.1094, 0.7354, 0.1094, 0.5289, 0.1562, 0.5289, 0.1563, 0.7354, 0.1406, 0.7354, 0.1406, 0.5289, 0.1562, 0.5289, 0.1562, 0.7354, 0.1406, 0.7354, 0.1406, 0.5289, 0.1875, 0.5289, 0.1875, 0.7354, 0.1719, 0.7354, 0.1719, 0.5289, 0.1875, 0.5289, 0.1875, 0.7354, 0.1719, 0.7354, 0.1719, 0.5289, 0.2188, 0.5289, 0.2188, 0.7354, 0.2031, 0.7354, 0.2031, 0.5289, 0.2188, 0.5289, 0.2187, 0.7354, 0.2031, 0.7354, 0.2031, 0.5289, 0.25, 0.5289, 0.25, 0.7354, 0.2336, 0.7354, 0.2336, 0.5289, 0.25, 0.5289, 0.25, 0.7354, 0.2336, 0.7354, 0.2336, 0.5289, 0.0, 0.788, 0.0, 0.788, 0.0, 0.7354, 0.0, 0.7354, 0.01562, 0.5289, 0.01562, 0.7354, 0.0, 0.7354, 0.0, 0.5289, 0.04688, 0.5289, 0.04688, 0.7354, 0.03125, 0.7354, 0.03125, 0.5289, 0.07812, 0.5289, 0.07812, 0.7354, 0.0625, 0.7354, 0.0625, 0.5289, 0.1094, 0.5289, 0.1094, 0.7354, 0.09375, 0.7354, 0.09375, 0.5289, 0.1406, 0.5289, 0.1406, 0.7354, 0.125, 0.7354, 0.125, 0.5289, 0.1719, 0.5289, 0.1719, 0.7354, 0.1562, 0.7354, 0.1562, 0.5289, 0.2031, 0.5289, 0.2031, 0.7354, 0.1875, 0.7354, 0.1875, 0.5289, 0.2336, 0.5289, 0.2336, 0.7354, 0.2187, 0.7354, 0.2188, 0.5289, 0.01562, 0.5289, 0.01562, 0.7354, 0.0, 0.7354, 0.0, 0.5289, 0.04688, 0.5289, 0.04688, 0.7354, 0.03125, 0.7354, 0.03125, 0.5289, 0.07812, 0.5289, 0.07812, 0.7354, 0.0625, 0.7354, 0.0625, 0.5289, 0.1094, 0.5289, 0.1094, 0.7354, 0.09375, 0.7354, 0.09375, 0.5289, 0.1406, 0.5289, 0.1406, 0.7354, 0.125, 0.7354, 0.125, 0.5289, 0.1719, 0.5289, 0.1719, 0.7354, 0.1563, 0.7354, 0.1562, 0.5289, 0.2031, 0.5289, 0.2031, 0.7354, 0.1875, 0.7354, 0.1875, 0.5289, 0.2336, 0.5289, 0.2336, 0.7354, 0.2188, 0.7354, 0.2188, 0.5289, 0.25, 0.5289, 0.25, 0.5289, 0.25, 0.7354, 0.25, 0.7354, 0.0, 0.942, 0.0, 0.942, 0.0, 0.8406, 0.0, 0.8406, 0.03125, 0.788, 0.03125, 0.8406, 0.01562, 0.8406, 0.01562, 0.788, 0.03125, 0.788, 0.03125, 0.8406, 0.01562, 0.8406, 0.01562, 0.788, 0.0625, 0.788, 0.0625, 0.8406, 0.04688, 0.8406, 0.04687, 0.788, 0.0625, 0.788, 0.0625, 0.8406, 0.04688, 0.8406, 0.04688, 0.788, 0.09375, 0.788, 0.09375, 0.8406, 0.07812, 0.8406, 0.07812, 0.788, 0.09375, 0.788, 0.09375, 0.8406, 0.07813, 0.8406, 0.07812, 0.788, 0.125, 0.788, 0.125, 0.8406, 0.1094, 0.8406, 0.1094, 0.788, 0.125, 0.788, 0.125, 0.8406, 0.1094, 0.8406, 0.1094, 0.788, 0.1563, 0.788, 0.1563, 0.8406, 0.1406, 0.8406, 0.1406, 0.788, 0.1562, 0.788, 0.1562, 0.8406, 0.1406, 0.8406, 0.1406, 0.788, 0.1875, 0.788, 0.1875, 0.8406, 0.1719, 0.8406, 0.1719, 0.788, 0.1875, 0.788, 0.1875, 0.8406, 0.1719, 0.8406, 0.1719, 0.788, 0.2188, 0.788, 0.2188, 0.8406, 0.2031, 0.8406, 0.2031, 0.788, 0.2187, 0.788, 0.2187, 0.8406, 0.2031, 0.8406, 0.2031, 0.788, 0.25, 0.788, 0.25, 0.8406, 0.2336, 0.8406, 0.2336, 0.788, 0.25, 0.788, 0.25, 0.8406, 0.2336, 0.8406, 0.2336, 0.788, 0.01562, 0.788, 0.01562, 0.8406, 0.0, 0.8406, 0.0, 0.788, 0.04688, 0.788, 0.04688, 0.8406, 0.03125, 0.8406, 0.03125, 0.788, 0.07812, 0.788, 0.07813, 0.8406, 0.0625, 0.8406, 0.0625, 0.788, 0.1094, 0.788, 0.1094, 0.8406, 0.09375, 0.8406, 0.09375, 0.788, 0.1406, 0.788, 0.1406, 0.8406, 0.125, 0.8406, 0.125, 0.788, 0.1719, 0.788, 0.1719, 0.8406, 0.1562, 0.8406, 0.1562, 0.788, 0.2031, 0.788, 0.2031, 0.8406, 0.1875, 0.8406, 0.1875, 0.788, 0.2336, 0.788, 0.2336, 0.8406, 0.2187, 0.8406, 0.2187, 0.788, 0.01562, 0.788, 0.01562, 0.8406, 0.0, 0.8406, 0.0, 0.788, 0.04687, 0.788, 0.04688, 0.8406, 0.03125, 0.8406, 0.03125, 0.788, 0.07812, 0.788, 0.07812, 0.8406, 0.0625, 0.8406, 0.0625, 0.788, 0.1094, 0.788, 0.1094, 0.8406, 0.09375, 0.8406, 0.09375, 0.788, 0.1406, 0.788, 0.1406, 0.8406, 0.125, 0.8406, 0.125, 0.788, 0.1719, 0.788, 0.1719, 0.8406, 0.1563, 0.8406, 0.1563, 0.788, 0.2031, 0.788, 0.2031, 0.8406, 0.1875, 0.8406, 0.1875, 0.788, 0.2336, 0.788, 0.2336, 0.8406, 0.2188, 0.8406, 0.2188, 0.788, 0.25, 0.788, 0.25, 0.788, 0.25, 0.8406, 0.25, 0.8406, 0.25, 0.7354, 0.25, 0.7354, 0.25, 0.788, 0.25, 0.788, 0.2336, 0.7354, 0.2336, 0.788, 0.2188, 0.788, 0.2188, 0.7354, 0.2031, 0.7354, 0.2031, 0.788, 0.1875, 0.788, 0.1875, 0.7354, 0.1719, 0.7354, 0.1719, 0.788, 0.1563, 0.788, 0.1563, 0.7354, 0.1406, 0.7354, 0.1406, 0.788, 0.125, 0.788, 0.125, 0.7354, 0.1094, 0.7354, 0.1094, 0.788, 0.09375, 0.788, 0.09375, 0.7354, 0.07812, 0.7354, 0.07812, 0.788, 0.0625, 0.788, 0.0625, 0.7354, 0.04688, 0.7354, 0.04687, 0.788, 0.03125, 0.788, 0.03125, 0.7354, 0.01562, 0.7354, 0.01562, 0.788, 0.0, 0.788, 0.0, 0.7354, 0.2336, 0.788, 0.2187, 0.788, 0.2187, 0.788, 0.2336, 0.788, 0.2187, 0.7354, 0.2336, 0.7354, 0.2336, 0.7354, 0.2187, 0.7354, 0.1875, 0.7354, 0.2031, 0.7354, 0.2031, 0.7354, 0.1875, 0.7354, 0.1875, 0.788, 0.1719, 0.788, 0.1719, 0.788, 0.1875, 0.788, 0.1406, 0.7354, 0.1562, 0.7354, 0.1562, 0.7354, 0.1406, 0.7354, 0.1562, 0.7354, 0.1719, 0.7354, 0.1719, 0.7354, 0.1562, 0.7354, 0.125, 0.7354, 0.1406, 0.7354, 0.1406, 0.7354, 0.125, 0.7354, 0.2187, 0.788, 0.2031, 0.788, 0.2031, 0.788, 0.2187, 0.788, 0.1094, 0.7354, 0.125, 0.7354, 0.125, 0.7354, 0.1094, 0.7354, 0.25, 0.7354, 0.25, 0.788, 0.2336, 0.788, 0.2336, 0.7354, 0.09375, 0.7354, 0.1094, 0.7354, 0.1094, 0.7354, 0.09375, 0.7354, 0.2188, 0.7354, 0.2188, 0.788, 0.2031, 0.788, 0.2031, 0.7354, 0.03125, 0.788, 0.01562, 0.788, 0.01562, 0.788, 0.03125, 0.788, 0.1875, 0.7354, 0.1875, 0.788, 0.1719, 0.788, 0.1719, 0.7354, 0.0625, 0.7354, 0.07812, 0.7354, 0.07812, 0.7354, 0.0625, 0.7354, 0.1563, 0.7354, 0.1563, 0.788, 0.1406, 0.788, 0.1406, 0.7354, 0.25, 0.788, 0.2336, 0.788, 0.2336, 0.788, 0.25, 0.788, 0.125, 0.7354, 0.125, 0.788, 0.1094, 0.788, 0.1094, 0.7354, 0.07812, 0.7354, 0.09375, 0.7354, 0.09375, 0.7354, 0.07812, 0.7354, 0.09375, 0.7354, 0.09375, 0.788, 0.07812, 0.788, 0.07812, 0.7354, 0.03125, 0.7354, 0.04688, 0.7354, 0.04688, 0.7354, 0.03125, 0.7354, 0.0625, 0.7354, 0.0625, 0.788, 0.04687, 0.788, 0.04688, 0.7354, 0.01562, 0.788, 0.0, 0.788, 0.0, 0.788, 0.01562, 0.788, 0.03125, 0.7354, 0.03125, 0.788, 0.01562, 0.788, 0.01562, 0.7354, 0.0, 0.8406, 0.0, 0.8406, 0.0, 0.788, 0.0, 0.788, 0.2336, 0.7354, 0.2336, 0.788, 0.2187, 0.788, 0.2187, 0.7354, 0.2031, 0.7354, 0.2031, 0.788, 0.1875, 0.788, 0.1875, 0.7354, 0.1719, 0.7354, 0.1719, 0.788, 0.1562, 0.788, 0.1562, 0.7354, 0.1406, 0.7354, 0.1406, 0.788, 0.125, 0.788, 0.125, 0.7354, 0.1094, 0.7354, 0.1094, 0.788, 0.09375, 0.788, 0.09375, 0.7354, 0.07812, 0.7354, 0.07812, 0.788, 0.0625, 0.788, 0.0625, 0.7354, 0.04688, 0.7354, 0.04688, 0.788, 0.03125, 0.788, 0.03125, 0.7354, 0.01562, 0.7354, 0.01562, 0.788, 0.0, 0.788, 0.0, 0.7354, 0.25, 0.7354, 0.25, 0.788, 0.2336, 0.788, 0.2336, 0.7354, 0.2187, 0.7354, 0.2187, 0.788, 0.2031, 0.788, 0.2031, 0.7354, 0.1875, 0.7354, 0.1875, 0.788, 0.1719, 0.788, 0.1719, 0.7354, 0.1562, 0.7354, 0.1562, 0.788, 0.1406, 0.788, 0.1406, 0.7354, 0.125, 0.7354, 0.125, 0.788, 0.1094, 0.788, 0.1094, 0.7354, 0.09375, 0.7354, 0.09375, 0.788, 0.07812, 0.788, 0.07812, 0.7354, 0.0625, 0.7354, 0.0625, 0.788, 0.04688, 0.788, 0.04688, 0.7354, 0.03125, 0.7354, 0.03125, 0.788, 0.01562, 0.788, 0.01562, 0.7354, 0.1719, 0.7354, 0.1875, 0.7354, 0.1875, 0.7354, 0.1719, 0.7354, 0.1562, 0.788, 0.1406, 0.788, 0.1406, 0.788, 0.1562, 0.788, 0.2031, 0.788, 0.1875, 0.788, 0.1875, 0.788, 0.2031, 0.788, 0.1719, 0.788, 0.1562, 0.788, 0.1562, 0.788, 0.1719, 0.788, 0.2031, 0.7354, 0.2187, 0.7354, 0.2187, 0.7354, 0.2031, 0.7354, 0.125, 0.788, 0.1094, 0.788, 0.1094, 0.788, 0.125, 0.788, 0.1406, 0.788, 0.125, 0.788, 0.125, 0.788, 0.1406, 0.788, 0.01562, 0.7354, 0.03125, 0.7354, 0.03125, 0.7354, 0.01562, 0.7354, 0.0, 0.788, 0.0, 0.7354, 0.0, 0.7354, 0.0, 0.788, 0.1094, 0.788, 0.09375, 0.788, 0.09375, 0.788, 0.1094, 0.788, 0.2336, 0.7354, 0.25, 0.7354, 0.25, 0.7354, 0.2336, 0.7354, 0.09375, 0.788, 0.07812, 0.788, 0.07812, 0.788, 0.09375, 0.788, 0.07812, 0.788, 0.0625, 0.788, 0.0625, 0.788, 0.07812, 0.788, 0.25, 0.7354, 0.25, 0.788, 0.25, 0.788, 0.25, 0.7354, 0.04688, 0.7354, 0.0625, 0.7354, 0.0625, 0.7354, 0.04688, 0.7354, 0.04688, 0.788, 0.03125, 0.788, 0.03125, 0.788, 0.04688, 0.788, 0.0, 0.7354, 0.01562, 0.7354, 0.01562, 0.7354, 0.0, 0.7354, 0.0625, 0.788, 0.04688, 0.788, 0.04688, 0.788, 0.0625, 0.788])
me_cylinder.update()
me_cylinder_001 = bpy.data.meshes.new('Cylinder.001')
me_cylinder_001.from_pydata([], [], [])
_uv = me_cylinder_001.uv_layers.new(name='UVMap')
_uv.uv.foreach_set('vector', [])
me_cylinder_001.update()

# ---- objects
ob_light = bpy.data.objects.new('Light', light_light)
ob_camera = bpy.data.objects.new('Camera', cam_camera)
ob_cylinder = bpy.data.objects.new('Cylinder', me_cylinder)
ob_cylinder_001 = bpy.data.objects.new('Cylinder.001', me_cylinder_001)

# ---- transforms, parenting, visibility, modifiers, constraints
ob_light.location = (4.076, 1.005, 5.904)
ob_light.rotation_euler = (0.6503, 0.05522, 1.866)
ob_light.lock_rotations_4d = False
ob_light.empty_display_type = 'ARROWS'
ob_light.color = (0.0, 0.0, 0.0, 0.0)
ob_light.lineart.crease_threshold = 0.0
ob_camera.location = (7.359, -6.926, 4.958)
ob_camera.rotation_euler = (1.109, 0.0, 0.8149)
ob_camera.lock_rotations_4d = False
ob_camera.empty_display_type = 'ARROWS'
ob_camera.color = (0.0, 0.0, 0.0, 0.0)
ob_camera.display_type = 'WIRE'
ob_camera.lineart.crease_threshold = 0.0
ob_cylinder.location = (0.0, 0.0, 0.0)
ob_cylinder.scale = (4.416, 4.416, 0.5314)
ob_cylinder_001.location = (0.0, 0.0, 0.0)

# ---- collection membership
col_collection.objects.link(ob_light)
col_collection.objects.link(ob_camera)
col_collection.objects.link(ob_cylinder)
col_collection.objects.link(ob_cylinder_001)

# ---- scene / render settings (as saved in the file)
scene.camera = ob_camera
scene.frame_start = 1; scene.frame_end = 250; scene.frame_set(1)
scene.render.engine = 'BLENDER_EEVEE_NEXT'
scene.cycles.sampling_pattern = 'TABULATED_SOBOL'
scene.eevee.ray_tracing_options.trace_max_roughness = 0.0
bpy.context.view_layer.update()
